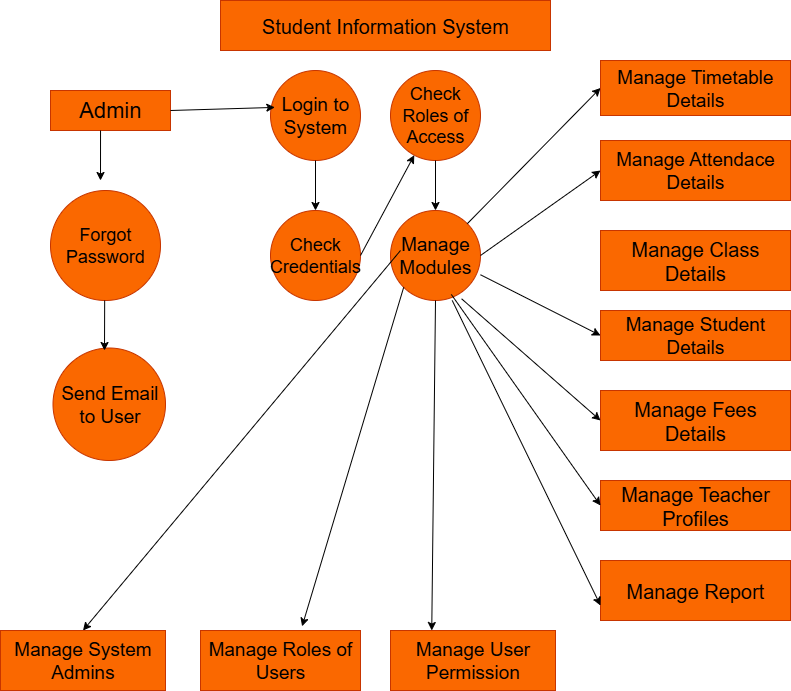

The diagram above was exported from draw.io. Its source (the exported page's mxGraphModel, read from the mxfile embedded in the PNG):
<mxGraphModel dx="1572" dy="902" grid="1" gridSize="10" guides="1" tooltips="1" connect="1" arrows="1" fold="1" page="1" pageScale="1" pageWidth="850" pageHeight="1100" math="0" shadow="0">
  <root>
    <mxCell id="0" />
    <mxCell id="1" parent="0" />
    <mxCell id="ccD1S71p-Bq4aLdDvvQ4-1" value="&lt;font style=&quot;font-size: 20px;&quot;&gt;Student Information System&lt;/font&gt;" style="rounded=0;whiteSpace=wrap;html=1;fillColor=#fa6800;strokeColor=#C73500;fontColor=#000000;" vertex="1" parent="1">
      <mxGeometry x="230" y="10" width="330" height="50" as="geometry" />
    </mxCell>
    <mxCell id="ccD1S71p-Bq4aLdDvvQ4-3" value="&lt;font style=&quot;font-size: 22px;&quot;&gt;Admin&lt;/font&gt;" style="rounded=0;whiteSpace=wrap;html=1;fillColor=#fa6800;fontColor=#000000;strokeColor=#C73500;" vertex="1" parent="1">
      <mxGeometry x="60" y="100" width="120" height="40" as="geometry" />
    </mxCell>
    <mxCell id="ccD1S71p-Bq4aLdDvvQ4-4" value="&lt;font style=&quot;font-size: 18px;&quot;&gt;Forgot Password&lt;/font&gt;" style="ellipse;whiteSpace=wrap;html=1;aspect=fixed;fillColor=#fa6800;fontColor=#000000;strokeColor=#C73500;" vertex="1" parent="1">
      <mxGeometry x="60" y="200" width="110" height="110" as="geometry" />
    </mxCell>
    <mxCell id="ccD1S71p-Bq4aLdDvvQ4-5" value="&lt;font style=&quot;font-size: 19px;&quot;&gt;Send Email to User&lt;/font&gt;" style="ellipse;whiteSpace=wrap;html=1;aspect=fixed;fillColor=#fa6800;fontColor=#000000;strokeColor=#C73500;" vertex="1" parent="1">
      <mxGeometry x="62.5" y="357.5" width="112.5" height="112.5" as="geometry" />
    </mxCell>
    <mxCell id="ccD1S71p-Bq4aLdDvvQ4-8" value="&lt;span style=&quot;font-size: 19px;&quot;&gt;Manage System Admins&lt;/span&gt;" style="rounded=0;whiteSpace=wrap;html=1;fillColor=#fa6800;fontColor=#000000;strokeColor=#C73500;" vertex="1" parent="1">
      <mxGeometry x="10" y="640" width="165" height="60" as="geometry" />
    </mxCell>
    <mxCell id="ccD1S71p-Bq4aLdDvvQ4-9" value="&lt;font style=&quot;font-size: 19px;&quot;&gt;Login to System&lt;/font&gt;" style="ellipse;whiteSpace=wrap;html=1;aspect=fixed;fillColor=#fa6800;fontColor=#000000;strokeColor=#C73500;" vertex="1" parent="1">
      <mxGeometry x="280" y="80" width="90" height="90" as="geometry" />
    </mxCell>
    <mxCell id="ccD1S71p-Bq4aLdDvvQ4-10" value="&lt;font style=&quot;font-size: 18px;&quot;&gt;Check Credentials&lt;/font&gt;" style="ellipse;whiteSpace=wrap;html=1;aspect=fixed;fillColor=#fa6800;fontColor=#000000;strokeColor=#C73500;" vertex="1" parent="1">
      <mxGeometry x="280" y="220" width="90" height="90" as="geometry" />
    </mxCell>
    <mxCell id="ccD1S71p-Bq4aLdDvvQ4-11" value="&lt;font style=&quot;font-size: 19px;&quot;&gt;Manage Modules&lt;/font&gt;" style="ellipse;whiteSpace=wrap;html=1;aspect=fixed;fillColor=#fa6800;fontColor=#000000;strokeColor=#C73500;" vertex="1" parent="1">
      <mxGeometry x="400" y="220" width="90" height="90" as="geometry" />
    </mxCell>
    <mxCell id="ccD1S71p-Bq4aLdDvvQ4-12" value="&lt;font style=&quot;font-size: 18px;&quot;&gt;Check Roles of Access&lt;/font&gt;" style="ellipse;whiteSpace=wrap;html=1;aspect=fixed;fillColor=#fa6800;fontColor=#000000;strokeColor=#C73500;" vertex="1" parent="1">
      <mxGeometry x="400" y="80" width="90" height="90" as="geometry" />
    </mxCell>
    <mxCell id="ccD1S71p-Bq4aLdDvvQ4-13" value="&lt;font style=&quot;font-size: 19px;&quot;&gt;Manage Timetable Details&lt;/font&gt;" style="rounded=0;whiteSpace=wrap;html=1;fillColor=#fa6800;fontColor=#000000;strokeColor=#C73500;" vertex="1" parent="1">
      <mxGeometry x="610" y="70" width="190" height="55" as="geometry" />
    </mxCell>
    <mxCell id="ccD1S71p-Bq4aLdDvvQ4-14" value="&lt;font style=&quot;font-size: 19px;&quot;&gt;Manage Attendace Details&lt;/font&gt;" style="rounded=0;whiteSpace=wrap;html=1;fillColor=#fa6800;fontColor=#000000;strokeColor=#C73500;" vertex="1" parent="1">
      <mxGeometry x="610" y="150" width="190" height="60" as="geometry" />
    </mxCell>
    <mxCell id="ccD1S71p-Bq4aLdDvvQ4-15" value="&lt;font style=&quot;font-size: 20px;&quot;&gt;Manage Class Details&lt;/font&gt;" style="rounded=0;whiteSpace=wrap;html=1;fillColor=#fa6800;fontColor=#000000;strokeColor=#C73500;" vertex="1" parent="1">
      <mxGeometry x="610" y="240" width="190" height="60" as="geometry" />
    </mxCell>
    <mxCell id="ccD1S71p-Bq4aLdDvvQ4-16" value="&lt;font style=&quot;font-size: 19px;&quot;&gt;Manage Student Details&lt;/font&gt;" style="rounded=0;whiteSpace=wrap;html=1;fillColor=#fa6800;fontColor=#000000;strokeColor=#C73500;" vertex="1" parent="1">
      <mxGeometry x="610" y="320" width="190" height="50" as="geometry" />
    </mxCell>
    <mxCell id="ccD1S71p-Bq4aLdDvvQ4-17" value="&lt;font style=&quot;font-size: 20px;&quot;&gt;Manage Fees Details&lt;/font&gt;" style="rounded=0;whiteSpace=wrap;html=1;fillColor=#fa6800;fontColor=#000000;strokeColor=#C73500;" vertex="1" parent="1">
      <mxGeometry x="610" y="400" width="190" height="60" as="geometry" />
    </mxCell>
    <mxCell id="ccD1S71p-Bq4aLdDvvQ4-18" value="&lt;font style=&quot;font-size: 20px;&quot;&gt;Manage Teacher Profiles&lt;/font&gt;" style="rounded=0;whiteSpace=wrap;html=1;fillColor=#fa6800;fontColor=#000000;strokeColor=#C73500;" vertex="1" parent="1">
      <mxGeometry x="610" y="490" width="190" height="50" as="geometry" />
    </mxCell>
    <mxCell id="ccD1S71p-Bq4aLdDvvQ4-19" value="&lt;font style=&quot;font-size: 20px;&quot;&gt;Manage Report&lt;/font&gt;" style="rounded=0;whiteSpace=wrap;html=1;fillColor=#fa6800;fontColor=#000000;strokeColor=#C73500;" vertex="1" parent="1">
      <mxGeometry x="610" y="570" width="190" height="60" as="geometry" />
    </mxCell>
    <mxCell id="ccD1S71p-Bq4aLdDvvQ4-20" value="&lt;font style=&quot;font-size: 19px;&quot;&gt;Manage Roles of Users&lt;/font&gt;" style="rounded=0;whiteSpace=wrap;html=1;fillColor=#fa6800;fontColor=#000000;strokeColor=#C73500;" vertex="1" parent="1">
      <mxGeometry x="210" y="640" width="160" height="60" as="geometry" />
    </mxCell>
    <mxCell id="ccD1S71p-Bq4aLdDvvQ4-22" value="&lt;font style=&quot;font-size: 19px;&quot;&gt;Manage User Permission&lt;/font&gt;" style="rounded=0;whiteSpace=wrap;html=1;fillColor=#fa6800;fontColor=#000000;strokeColor=#C73500;" vertex="1" parent="1">
      <mxGeometry x="400" y="640" width="165" height="60" as="geometry" />
    </mxCell>
    <mxCell id="ccD1S71p-Bq4aLdDvvQ4-23" value="" style="endArrow=classic;html=1;rounded=0;exitX=1;exitY=0.5;exitDx=0;exitDy=0;entryX=0.048;entryY=0.41;entryDx=0;entryDy=0;entryPerimeter=0;" edge="1" parent="1" source="ccD1S71p-Bq4aLdDvvQ4-3" target="ccD1S71p-Bq4aLdDvvQ4-9">
      <mxGeometry width="50" height="50" relative="1" as="geometry">
        <mxPoint x="220" y="160" as="sourcePoint" />
        <mxPoint x="290" y="230" as="targetPoint" />
      </mxGeometry>
    </mxCell>
    <mxCell id="ccD1S71p-Bq4aLdDvvQ4-24" value="" style="endArrow=classic;html=1;rounded=0;entryX=0.5;entryY=0;entryDx=0;entryDy=0;exitX=0.5;exitY=1;exitDx=0;exitDy=0;" edge="1" parent="1" source="ccD1S71p-Bq4aLdDvvQ4-9" target="ccD1S71p-Bq4aLdDvvQ4-10">
      <mxGeometry width="50" height="50" relative="1" as="geometry">
        <mxPoint x="320" y="170" as="sourcePoint" />
        <mxPoint x="383" y="170" as="targetPoint" />
      </mxGeometry>
    </mxCell>
    <mxCell id="ccD1S71p-Bq4aLdDvvQ4-25" value="" style="endArrow=classic;html=1;rounded=0;exitX=1;exitY=0.5;exitDx=0;exitDy=0;" edge="1" parent="1" source="ccD1S71p-Bq4aLdDvvQ4-10" target="ccD1S71p-Bq4aLdDvvQ4-12">
      <mxGeometry width="50" height="50" relative="1" as="geometry">
        <mxPoint x="370" y="191" as="sourcePoint" />
        <mxPoint x="453" y="190" as="targetPoint" />
      </mxGeometry>
    </mxCell>
    <mxCell id="ccD1S71p-Bq4aLdDvvQ4-26" value="" style="endArrow=classic;html=1;rounded=0;exitX=0.5;exitY=1;exitDx=0;exitDy=0;entryX=0.5;entryY=0;entryDx=0;entryDy=0;" edge="1" parent="1" source="ccD1S71p-Bq4aLdDvvQ4-12" target="ccD1S71p-Bq4aLdDvvQ4-11">
      <mxGeometry width="50" height="50" relative="1" as="geometry">
        <mxPoint x="260" y="91" as="sourcePoint" />
        <mxPoint x="343" y="90" as="targetPoint" />
      </mxGeometry>
    </mxCell>
    <mxCell id="ccD1S71p-Bq4aLdDvvQ4-29" value="" style="endArrow=classic;html=1;rounded=0;exitX=1;exitY=0;exitDx=0;exitDy=0;entryX=0;entryY=0.5;entryDx=0;entryDy=0;" edge="1" parent="1" source="ccD1S71p-Bq4aLdDvvQ4-11" target="ccD1S71p-Bq4aLdDvvQ4-13">
      <mxGeometry width="50" height="50" relative="1" as="geometry">
        <mxPoint x="510" y="201" as="sourcePoint" />
        <mxPoint x="600" y="130" as="targetPoint" />
      </mxGeometry>
    </mxCell>
    <mxCell id="ccD1S71p-Bq4aLdDvvQ4-30" value="" style="endArrow=classic;html=1;rounded=0;exitX=0.686;exitY=1;exitDx=0;exitDy=0;entryX=0;entryY=0.75;entryDx=0;entryDy=0;exitPerimeter=0;" edge="1" parent="1" source="ccD1S71p-Bq4aLdDvvQ4-11" target="ccD1S71p-Bq4aLdDvvQ4-19">
      <mxGeometry width="50" height="50" relative="1" as="geometry">
        <mxPoint x="500" y="315" as="sourcePoint" />
        <mxPoint x="650" y="230" as="targetPoint" />
      </mxGeometry>
    </mxCell>
    <mxCell id="ccD1S71p-Bq4aLdDvvQ4-32" value="" style="endArrow=classic;html=1;rounded=0;exitX=1;exitY=0.5;exitDx=0;exitDy=0;entryX=0;entryY=0.5;entryDx=0;entryDy=0;" edge="1" parent="1" source="ccD1S71p-Bq4aLdDvvQ4-11" target="ccD1S71p-Bq4aLdDvvQ4-14">
      <mxGeometry width="50" height="50" relative="1" as="geometry">
        <mxPoint x="500" y="315" as="sourcePoint" />
        <mxPoint x="650" y="230" as="targetPoint" />
      </mxGeometry>
    </mxCell>
    <mxCell id="ccD1S71p-Bq4aLdDvvQ4-33" value="" style="endArrow=classic;html=1;rounded=0;entryX=0;entryY=0.5;entryDx=0;entryDy=0;exitX=1;exitY=0.714;exitDx=0;exitDy=0;exitPerimeter=0;" edge="1" parent="1" source="ccD1S71p-Bq4aLdDvvQ4-11" target="ccD1S71p-Bq4aLdDvvQ4-16">
      <mxGeometry width="50" height="50" relative="1" as="geometry">
        <mxPoint x="500" y="300" as="sourcePoint" />
        <mxPoint x="660" y="290" as="targetPoint" />
      </mxGeometry>
    </mxCell>
    <mxCell id="ccD1S71p-Bq4aLdDvvQ4-34" value="" style="endArrow=classic;html=1;rounded=0;entryX=0;entryY=0.5;entryDx=0;entryDy=0;exitX=0.79;exitY=0.981;exitDx=0;exitDy=0;exitPerimeter=0;" edge="1" parent="1" source="ccD1S71p-Bq4aLdDvvQ4-11" target="ccD1S71p-Bq4aLdDvvQ4-17">
      <mxGeometry width="50" height="50" relative="1" as="geometry">
        <mxPoint x="460" y="310" as="sourcePoint" />
        <mxPoint x="660" y="320" as="targetPoint" />
      </mxGeometry>
    </mxCell>
    <mxCell id="ccD1S71p-Bq4aLdDvvQ4-35" value="" style="endArrow=classic;html=1;rounded=0;entryX=0;entryY=0.5;entryDx=0;entryDy=0;exitX=0.676;exitY=0.933;exitDx=0;exitDy=0;exitPerimeter=0;" edge="1" parent="1" source="ccD1S71p-Bq4aLdDvvQ4-11" target="ccD1S71p-Bq4aLdDvvQ4-18">
      <mxGeometry width="50" height="50" relative="1" as="geometry">
        <mxPoint x="460" y="280" as="sourcePoint" />
        <mxPoint x="680" y="300" as="targetPoint" />
      </mxGeometry>
    </mxCell>
    <mxCell id="ccD1S71p-Bq4aLdDvvQ4-37" value="" style="endArrow=classic;html=1;rounded=0;exitX=0.5;exitY=1;exitDx=0;exitDy=0;entryX=0.25;entryY=0;entryDx=0;entryDy=0;" edge="1" parent="1" source="ccD1S71p-Bq4aLdDvvQ4-11" target="ccD1S71p-Bq4aLdDvvQ4-22">
      <mxGeometry width="50" height="50" relative="1" as="geometry">
        <mxPoint x="430" y="280" as="sourcePoint" />
        <mxPoint x="570" y="290" as="targetPoint" />
      </mxGeometry>
    </mxCell>
    <mxCell id="ccD1S71p-Bq4aLdDvvQ4-38" value="" style="endArrow=classic;html=1;rounded=0;exitX=0;exitY=1;exitDx=0;exitDy=0;entryX=0.635;entryY=-0.069;entryDx=0;entryDy=0;entryPerimeter=0;" edge="1" parent="1" source="ccD1S71p-Bq4aLdDvvQ4-11" target="ccD1S71p-Bq4aLdDvvQ4-20">
      <mxGeometry width="50" height="50" relative="1" as="geometry">
        <mxPoint x="360" y="320" as="sourcePoint" />
        <mxPoint x="417" y="650" as="targetPoint" />
      </mxGeometry>
    </mxCell>
    <mxCell id="ccD1S71p-Bq4aLdDvvQ4-39" value="" style="endArrow=classic;html=1;rounded=0;entryX=0.5;entryY=0;entryDx=0;entryDy=0;" edge="1" parent="1" target="ccD1S71p-Bq4aLdDvvQ4-8">
      <mxGeometry width="50" height="50" relative="1" as="geometry">
        <mxPoint x="410" y="260" as="sourcePoint" />
        <mxPoint x="417" y="690" as="targetPoint" />
      </mxGeometry>
    </mxCell>
    <mxCell id="ccD1S71p-Bq4aLdDvvQ4-49" value="" style="endArrow=classic;html=1;rounded=0;exitX=0.417;exitY=1;exitDx=0;exitDy=0;exitPerimeter=0;" edge="1" parent="1" source="ccD1S71p-Bq4aLdDvvQ4-3">
      <mxGeometry width="50" height="50" relative="1" as="geometry">
        <mxPoint x="120" y="160" as="sourcePoint" />
        <mxPoint x="110" y="190" as="targetPoint" />
      </mxGeometry>
    </mxCell>
    <mxCell id="ccD1S71p-Bq4aLdDvvQ4-55" value="" style="endArrow=classic;html=1;rounded=0;" edge="1" parent="1">
      <mxGeometry width="50" height="50" relative="1" as="geometry">
        <mxPoint x="114.17" y="310" as="sourcePoint" />
        <mxPoint x="114" y="360" as="targetPoint" />
      </mxGeometry>
    </mxCell>
  </root>
</mxGraphModel>